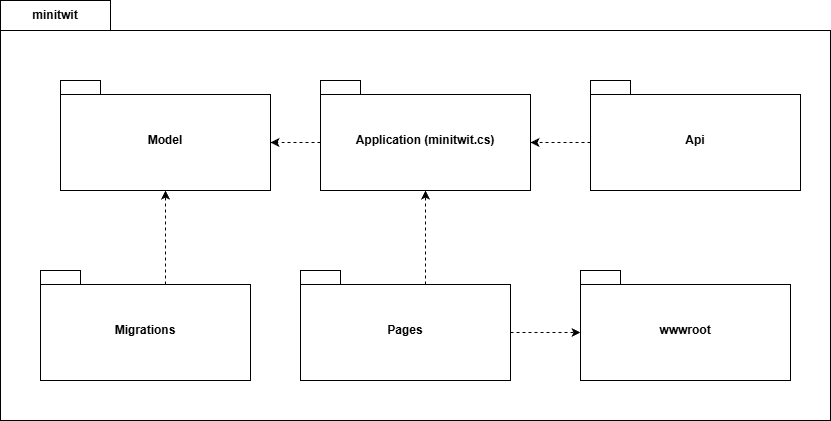

The diagram above was exported from draw.io. Its source (the exported page's mxGraphModel, read from the mxfile embedded in the PNG):
<mxGraphModel dx="1429" dy="562" grid="1" gridSize="10" guides="1" tooltips="1" connect="1" arrows="1" fold="1" page="1" pageScale="1" pageWidth="1200" pageHeight="1920" math="0" shadow="0">
  <root>
    <mxCell id="0" />
    <mxCell id="1" parent="0" />
    <mxCell id="7" value="minitwit" style="shape=folder;fontStyle=1;tabWidth=110;tabHeight=30;tabPosition=left;html=1;boundedLbl=1;labelInHeader=1;container=1;collapsible=0;whiteSpace=wrap;" parent="1" vertex="1">
      <mxGeometry x="170" y="30" width="830" height="420" as="geometry" />
    </mxCell>
    <mxCell id="8" value="" style="html=1;strokeColor=none;resizeWidth=1;resizeHeight=1;fillColor=none;part=1;connectable=0;allowArrows=0;deletable=0;whiteSpace=wrap;" parent="7" vertex="1">
      <mxGeometry width="830" height="294" relative="1" as="geometry">
        <mxPoint y="30" as="offset" />
      </mxGeometry>
    </mxCell>
    <mxCell id="11" value="Model" style="shape=folder;fontStyle=1;spacingTop=10;tabWidth=40;tabHeight=14;tabPosition=left;html=1;whiteSpace=wrap;" parent="7" vertex="1">
      <mxGeometry x="60" y="80" width="210" height="110" as="geometry" />
    </mxCell>
    <mxCell id="24" style="edgeStyle=none;html=1;exitX=0;exitY=0;exitDx=125;exitDy=14;exitPerimeter=0;entryX=0.5;entryY=1;entryDx=0;entryDy=0;entryPerimeter=0;dashed=1;" edge="1" parent="7" source="12" target="23">
      <mxGeometry relative="1" as="geometry" />
    </mxCell>
    <mxCell id="12" value="Pages" style="shape=folder;fontStyle=1;spacingTop=10;tabWidth=40;tabHeight=14;tabPosition=left;html=1;whiteSpace=wrap;" parent="7" vertex="1">
      <mxGeometry x="300" y="270" width="210" height="110" as="geometry" />
    </mxCell>
    <mxCell id="18" value="wwwroot" style="shape=folder;fontStyle=1;spacingTop=10;tabWidth=40;tabHeight=14;tabPosition=left;html=1;whiteSpace=wrap;" parent="7" vertex="1">
      <mxGeometry x="580" y="270" width="210" height="110" as="geometry" />
    </mxCell>
    <mxCell id="19" value="Migrations" style="shape=folder;fontStyle=1;spacingTop=10;tabWidth=40;tabHeight=14;tabPosition=left;html=1;whiteSpace=wrap;" parent="7" vertex="1">
      <mxGeometry x="40" y="270" width="210" height="110" as="geometry" />
    </mxCell>
    <mxCell id="23" value="Application (minitwit.cs)" style="shape=folder;fontStyle=1;spacingTop=10;tabWidth=40;tabHeight=14;tabPosition=left;html=1;whiteSpace=wrap;" vertex="1" parent="7">
      <mxGeometry x="320" y="80" width="210" height="110" as="geometry" />
    </mxCell>
    <mxCell id="25" style="edgeStyle=none;html=1;exitX=0;exitY=0;exitDx=0;exitDy=62;exitPerimeter=0;entryX=0;entryY=0;entryDx=210;entryDy=62;entryPerimeter=0;dashed=1;" edge="1" parent="7" source="23" target="11">
      <mxGeometry relative="1" as="geometry" />
    </mxCell>
    <mxCell id="10" value="Api" style="shape=folder;fontStyle=1;spacingTop=10;tabWidth=40;tabHeight=14;tabPosition=left;html=1;whiteSpace=wrap;" parent="7" vertex="1">
      <mxGeometry x="590" y="80" width="210" height="110" as="geometry" />
    </mxCell>
    <mxCell id="26" style="edgeStyle=none;html=1;exitX=0;exitY=0;exitDx=0;exitDy=62;exitPerimeter=0;entryX=0;entryY=0;entryDx=210;entryDy=62;entryPerimeter=0;dashed=1;" edge="1" parent="7" source="10" target="23">
      <mxGeometry relative="1" as="geometry" />
    </mxCell>
    <mxCell id="27" style="edgeStyle=none;html=1;exitX=0;exitY=0;exitDx=125;exitDy=14;exitPerimeter=0;entryX=0.5;entryY=1;entryDx=0;entryDy=0;entryPerimeter=0;dashed=1;" edge="1" parent="7" source="19" target="11">
      <mxGeometry relative="1" as="geometry" />
    </mxCell>
    <mxCell id="28" style="edgeStyle=none;html=1;exitX=0;exitY=0;exitDx=210;exitDy=62;exitPerimeter=0;entryX=0;entryY=0;entryDx=0;entryDy=62;entryPerimeter=0;dashed=1;" edge="1" parent="7" source="12" target="18">
      <mxGeometry relative="1" as="geometry" />
    </mxCell>
  </root>
</mxGraphModel>